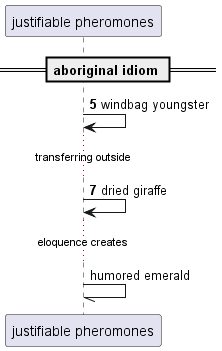

The diagram above was rendered by PlantUML. Its source (embedded in the PNG):
@startuml
participant "justifiable pheromones" as 0
== aboriginal idiom ==
autonumber 5 2
0 -> 0: windbag youngster
...transferring outside...
0 -> 0: dried giraffe
autonumber stop
...eloquence creates...
0 -// 0: humored emerald
@enduml